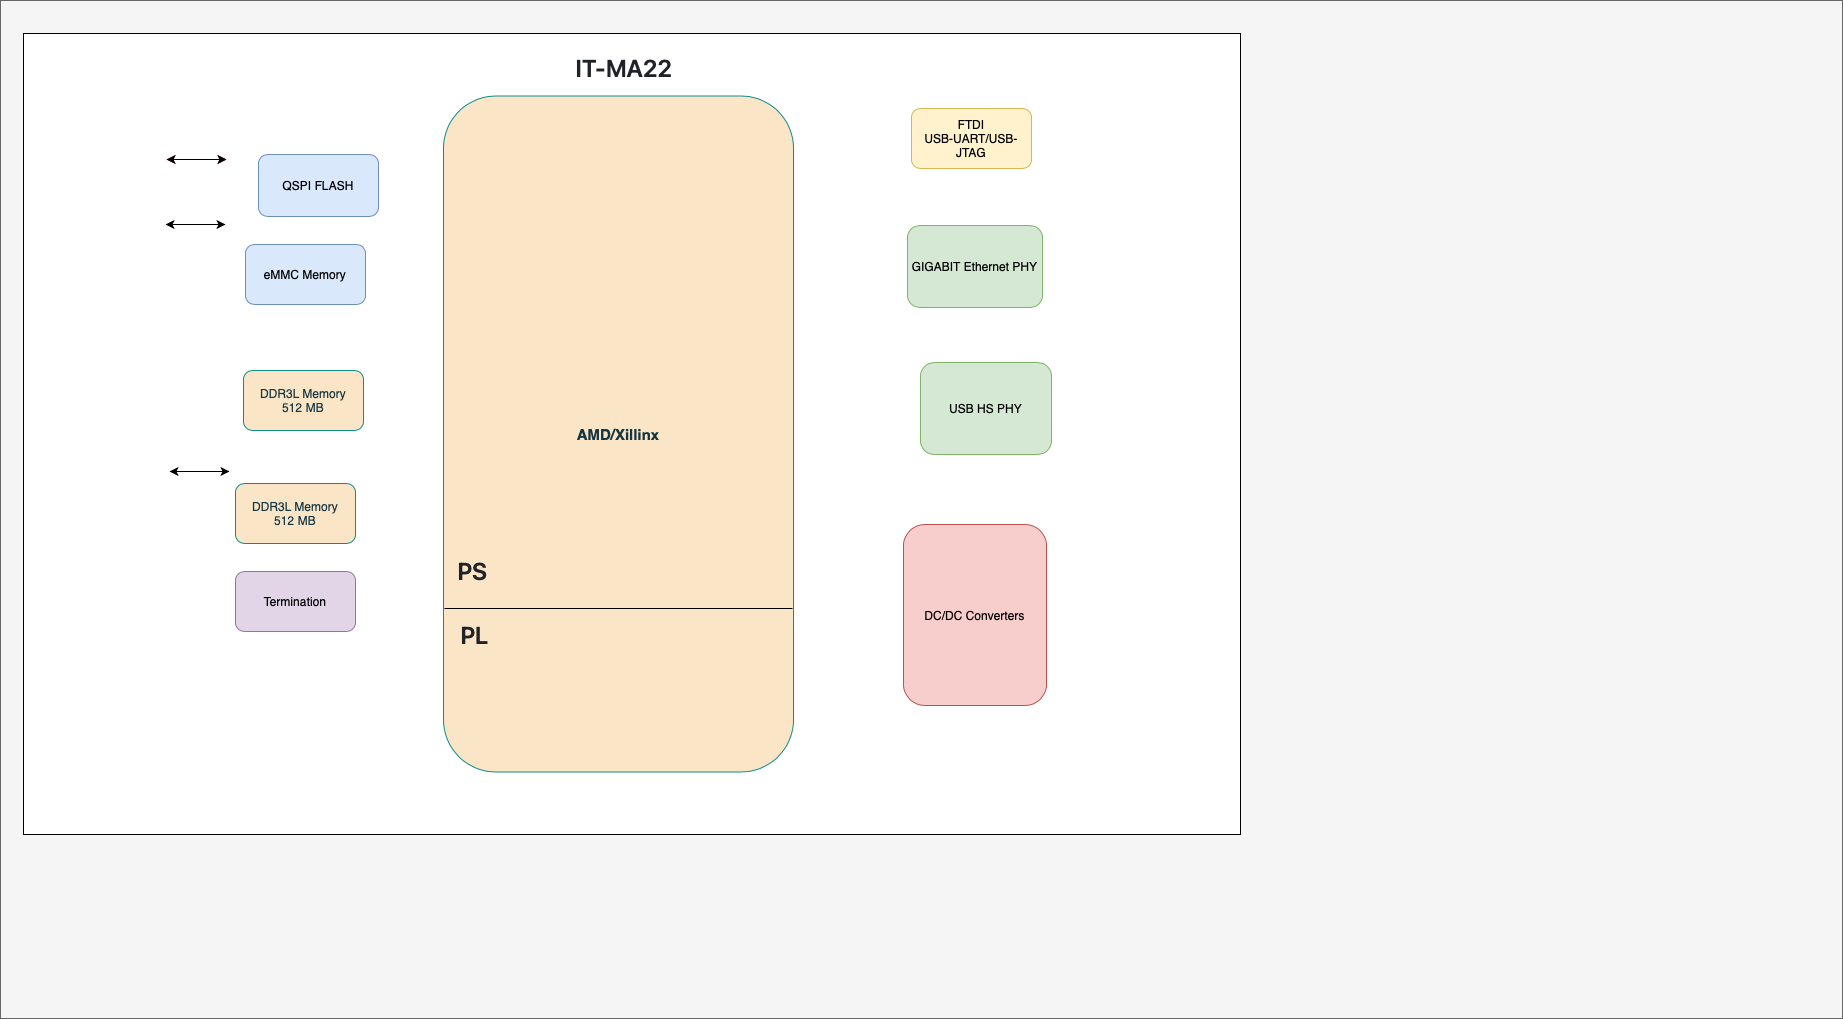

The diagram above was exported from draw.io. Its source (the exported page's mxGraphModel, read from the mxfile embedded in the PNG):
<mxGraphModel dx="1446" dy="974" grid="0" gridSize="10" guides="1" tooltips="1" connect="1" arrows="1" fold="1" page="1" pageScale="1" pageWidth="850" pageHeight="1100" math="0" shadow="0">
  <root>
    <mxCell id="0" />
    <mxCell id="1" parent="0" />
    <mxCell id="xvZr3p3biQ5bKGZBw0hp-36" value="" style="rounded=0;whiteSpace=wrap;html=1;movable=0;resizable=0;rotatable=0;deletable=0;editable=0;locked=1;connectable=0;fillColor=#f5f5f5;strokeColor=#666666;fontColor=#333333;" vertex="1" parent="1">
      <mxGeometry x="39" y="13" width="1842" height="1018" as="geometry" />
    </mxCell>
    <mxCell id="xvZr3p3biQ5bKGZBw0hp-50" value="" style="rounded=0;whiteSpace=wrap;html=1;movable=0;resizable=0;rotatable=0;deletable=0;editable=0;locked=1;connectable=0;" vertex="1" parent="1">
      <mxGeometry x="62" y="46" width="1217" height="801" as="geometry" />
    </mxCell>
    <mxCell id="xvZr3p3biQ5bKGZBw0hp-4" value="" style="endArrow=classic;startArrow=classic;html=1;rounded=0;labelBackgroundColor=none;strokeColor=#A8201A;fontColor=default;" edge="1" parent="1">
      <mxGeometry width="50" height="50" relative="1" as="geometry">
        <mxPoint x="205" y="172" as="sourcePoint" />
        <mxPoint x="265" y="172" as="targetPoint" />
      </mxGeometry>
    </mxCell>
    <mxCell id="xvZr3p3biQ5bKGZBw0hp-8" value="FTDI&lt;br&gt;USB-UART/USB-JTAG" style="rounded=1;whiteSpace=wrap;html=1;fillColor=#fff2cc;strokeColor=#d6b656;labelBackgroundColor=none;" vertex="1" parent="1">
      <mxGeometry x="950" y="121" width="120" height="60" as="geometry" />
    </mxCell>
    <mxCell id="xvZr3p3biQ5bKGZBw0hp-9" value="GIGABIT Ethernet PHY" style="rounded=1;whiteSpace=wrap;html=1;fillColor=#d5e8d4;strokeColor=#82b366;labelBackgroundColor=none;" vertex="1" parent="1">
      <mxGeometry x="946" y="238" width="135" height="82" as="geometry" />
    </mxCell>
    <mxCell id="xvZr3p3biQ5bKGZBw0hp-19" value="&lt;h1 style=&quot;text-align: start; box-sizing: border-box; margin-right: 0px; margin-left: 0px; font-weight: var(--base-text-weight-semibold, 600); line-height: 1.25; padding-bottom: 0.3em; border-bottom: 1px solid var(--borderColor-muted, var(--color-border-muted)); caret-color: rgb(31, 35, 40); color: rgb(31, 35, 40); font-family: -apple-system, BlinkMacSystemFont, &amp;quot;Segoe UI&amp;quot;, &amp;quot;Noto Sans&amp;quot;, Helvetica, Arial, sans-serif, &amp;quot;Apple Color Emoji&amp;quot;, &amp;quot;Segoe UI Emoji&amp;quot;; margin-top: 0px !important; margin-bottom: 0px !important;&quot; dir=&quot;auto&quot; tabindex=&quot;-1&quot;&gt;IT-MA22&lt;/h1&gt;" style="rounded=0;whiteSpace=wrap;html=1;strokeColor=none;" vertex="1" parent="1">
      <mxGeometry x="603" y="54" width="120" height="60" as="geometry" />
    </mxCell>
    <mxCell id="xvZr3p3biQ5bKGZBw0hp-38" value="" style="endArrow=classic;startArrow=classic;html=1;rounded=0;labelBackgroundColor=none;strokeColor=#000000;fontColor=default;" edge="1" parent="1">
      <mxGeometry width="50" height="50" relative="1" as="geometry">
        <mxPoint x="208" y="484" as="sourcePoint" />
        <mxPoint x="268" y="484" as="targetPoint" />
      </mxGeometry>
    </mxCell>
    <mxCell id="xvZr3p3biQ5bKGZBw0hp-39" value="" style="endArrow=classic;startArrow=classic;html=1;rounded=0;labelBackgroundColor=none;strokeColor=#000000;fontColor=default;" edge="1" parent="1">
      <mxGeometry width="50" height="50" relative="1" as="geometry">
        <mxPoint x="204" y="237" as="sourcePoint" />
        <mxPoint x="264" y="237" as="targetPoint" />
      </mxGeometry>
    </mxCell>
    <mxCell id="xvZr3p3biQ5bKGZBw0hp-45" value="&lt;span style=&quot;caret-color: rgb(20, 54, 66); color: rgb(20, 54, 66); font-family: Helvetica; font-size: 15px; font-style: normal; font-variant-caps: normal; letter-spacing: normal; text-align: center; text-indent: 0px; text-transform: none; word-spacing: 0px; -webkit-text-stroke-width: 0px; text-decoration: none; float: none; display: inline !important;&quot;&gt;&lt;b&gt;AMD/Xillinx&lt;/b&gt;&lt;/span&gt;" style="rounded=1;whiteSpace=wrap;html=1;strokeColor=#0F8B8D;fontColor=#143642;fillColor=#FAE5C7;movable=1;resizable=1;rotatable=1;deletable=1;editable=1;locked=0;connectable=1;" vertex="1" parent="1">
      <mxGeometry x="482" y="108.5" width="350" height="676" as="geometry" />
    </mxCell>
    <mxCell id="xvZr3p3biQ5bKGZBw0hp-52" value="" style="group" vertex="1" connectable="0" parent="1">
      <mxGeometry x="274" y="383" width="128" height="261" as="geometry" />
    </mxCell>
    <mxCell id="xvZr3p3biQ5bKGZBw0hp-6" value="DDR3L Memory&lt;br&gt;512 MB" style="rounded=1;whiteSpace=wrap;html=1;fillColor=#FAE5C7;strokeColor=#0F8B8D;labelBackgroundColor=none;fontColor=#143642;" vertex="1" parent="xvZr3p3biQ5bKGZBw0hp-52">
      <mxGeometry x="8" width="120" height="60" as="geometry" />
    </mxCell>
    <mxCell id="xvZr3p3biQ5bKGZBw0hp-7" value="Termination" style="rounded=1;whiteSpace=wrap;html=1;fillColor=#e1d5e7;strokeColor=#9673a6;labelBackgroundColor=none;" vertex="1" parent="xvZr3p3biQ5bKGZBw0hp-52">
      <mxGeometry y="201" width="120" height="60" as="geometry" />
    </mxCell>
    <mxCell id="xvZr3p3biQ5bKGZBw0hp-43" value="DDR3L Memory&lt;br&gt;512 MB" style="rounded=1;whiteSpace=wrap;html=1;fillColor=#FAE5C7;strokeColor=#0F8B8D;labelBackgroundColor=none;fontColor=#143642;" vertex="1" parent="xvZr3p3biQ5bKGZBw0hp-52">
      <mxGeometry y="113" width="120" height="60" as="geometry" />
    </mxCell>
    <mxCell id="xvZr3p3biQ5bKGZBw0hp-53" value="&lt;h1 style=&quot;text-align: start; box-sizing: border-box; margin-right: 0px; margin-left: 0px; font-weight: var(--base-text-weight-semibold, 600); line-height: 1.25; padding-bottom: 0.3em; border-bottom: 1px solid var(--borderColor-muted, var(--color-border-muted)); caret-color: rgb(31, 35, 40); color: rgb(31, 35, 40); font-family: -apple-system, BlinkMacSystemFont, &amp;quot;Segoe UI&amp;quot;, &amp;quot;Noto Sans&amp;quot;, Helvetica, Arial, sans-serif, &amp;quot;Apple Color Emoji&amp;quot;, &amp;quot;Segoe UI Emoji&amp;quot;; margin-top: 0px !important; margin-bottom: 0px !important;&quot; dir=&quot;auto&quot; tabindex=&quot;-1&quot;&gt;PL&lt;/h1&gt;" style="rounded=0;whiteSpace=wrap;html=1;strokeColor=none;fillColor=none;" vertex="1" parent="1">
      <mxGeometry x="488" y="628" width="51" height="45" as="geometry" />
    </mxCell>
    <mxCell id="xvZr3p3biQ5bKGZBw0hp-54" value="&lt;h1 style=&quot;text-align: start; box-sizing: border-box; margin-right: 0px; margin-left: 0px; font-weight: var(--base-text-weight-semibold, 600); line-height: 1.25; padding-bottom: 0.3em; border-bottom: 1px solid var(--borderColor-muted, var(--color-border-muted)); caret-color: rgb(31, 35, 40); color: rgb(31, 35, 40); font-family: -apple-system, BlinkMacSystemFont, &amp;quot;Segoe UI&amp;quot;, &amp;quot;Noto Sans&amp;quot;, Helvetica, Arial, sans-serif, &amp;quot;Apple Color Emoji&amp;quot;, &amp;quot;Segoe UI Emoji&amp;quot;; margin-top: 0px !important; margin-bottom: 0px !important;&quot; dir=&quot;auto&quot; tabindex=&quot;-1&quot;&gt;PS&lt;/h1&gt;" style="rounded=0;whiteSpace=wrap;html=1;strokeColor=none;fillColor=none;" vertex="1" parent="1">
      <mxGeometry x="488" y="557" width="47" height="60" as="geometry" />
    </mxCell>
    <mxCell id="xvZr3p3biQ5bKGZBw0hp-55" value="" style="line;strokeWidth=1;fillColor=none;align=left;verticalAlign=middle;spacingTop=-1;spacingLeft=3;spacingRight=3;rotatable=0;labelPosition=right;points=[];portConstraint=eastwest;strokeColor=inherit;fontColor=#143642;" vertex="1" parent="1">
      <mxGeometry x="483" y="617" width="348" height="8" as="geometry" />
    </mxCell>
    <mxCell id="xvZr3p3biQ5bKGZBw0hp-20" value="top" parent="0" />
    <mxCell id="xvZr3p3biQ5bKGZBw0hp-22" value="QSPI FLASH" style="rounded=1;whiteSpace=wrap;html=1;fillColor=#dae8fc;strokeColor=#6c8ebf;labelBackgroundColor=none;" vertex="1" parent="xvZr3p3biQ5bKGZBw0hp-20">
      <mxGeometry x="297" y="167" width="120" height="62" as="geometry" />
    </mxCell>
    <mxCell id="xvZr3p3biQ5bKGZBw0hp-23" value="" style="endArrow=classic;startArrow=classic;html=1;rounded=0;labelBackgroundColor=none;strokeColor=#000000;fontColor=default;" edge="1" parent="xvZr3p3biQ5bKGZBw0hp-20">
      <mxGeometry width="50" height="50" relative="1" as="geometry">
        <mxPoint x="205" y="172" as="sourcePoint" />
        <mxPoint x="265" y="172" as="targetPoint" />
      </mxGeometry>
    </mxCell>
    <mxCell id="xvZr3p3biQ5bKGZBw0hp-24" value="eMMC Memory&lt;br&gt;" style="rounded=1;whiteSpace=wrap;html=1;fillColor=#dae8fc;strokeColor=#6c8ebf;labelBackgroundColor=none;" vertex="1" parent="xvZr3p3biQ5bKGZBw0hp-20">
      <mxGeometry x="284" y="257" width="120" height="60" as="geometry" />
    </mxCell>
    <mxCell id="xvZr3p3biQ5bKGZBw0hp-29" value="USB HS PHY" style="rounded=1;whiteSpace=wrap;html=1;fillColor=#d5e8d4;strokeColor=#82b366;labelBackgroundColor=none;" vertex="1" parent="xvZr3p3biQ5bKGZBw0hp-20">
      <mxGeometry x="959" y="375" width="131" height="92" as="geometry" />
    </mxCell>
    <mxCell id="xvZr3p3biQ5bKGZBw0hp-30" value="DC/DC Converters" style="rounded=1;whiteSpace=wrap;html=1;fillColor=#f8cecc;strokeColor=#b85450;labelBackgroundColor=none;" vertex="1" parent="xvZr3p3biQ5bKGZBw0hp-20">
      <mxGeometry x="942" y="537" width="143" height="181" as="geometry" />
    </mxCell>
  </root>
</mxGraphModel>